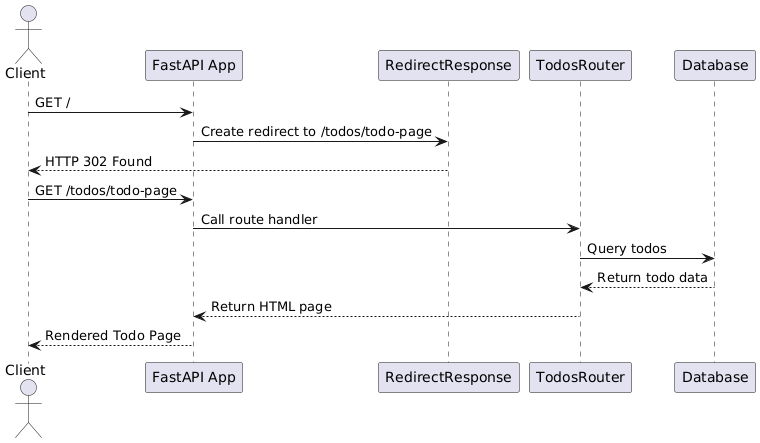

The diagram above was rendered by PlantUML. Its source (embedded in the PNG):
@startuml
' Sequence Diagram: Redirect dari / ke /todos/todo-page

actor Client
participant "FastAPI App" as App
participant "RedirectResponse"
participant "TodosRouter" as Todos
participant "Database" as DB

Client -> App : GET /
App -> RedirectResponse : Create redirect to /todos/todo-page
RedirectResponse --> Client : HTTP 302 Found

Client -> App : GET /todos/todo-page
App -> Todos : Call route handler
Todos -> DB : Query todos
DB --> Todos : Return todo data
Todos --> App : Return HTML page
App --> Client : Rendered Todo Page
@enduml